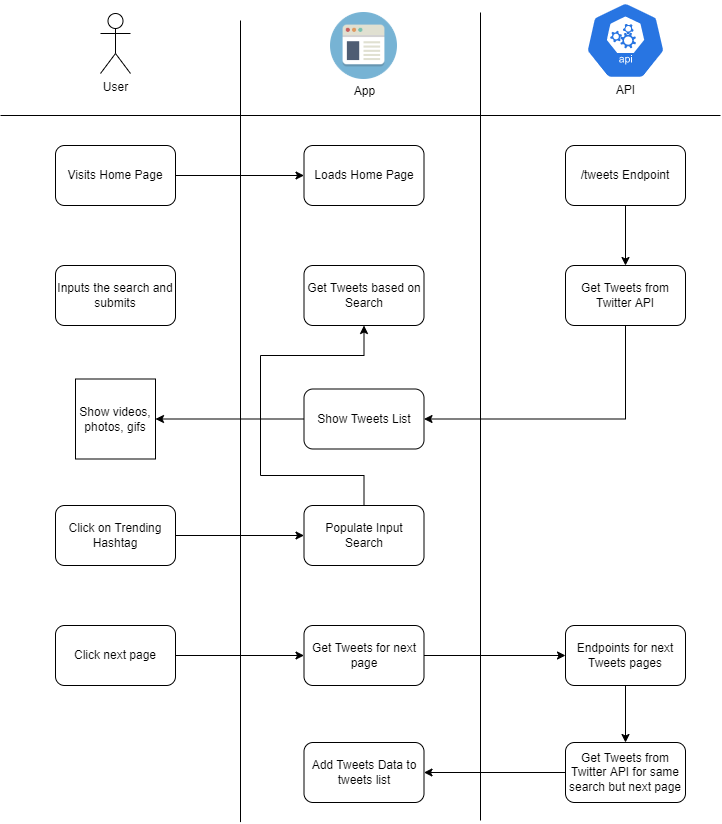

The diagram above was exported from draw.io. Its source (the exported page's mxGraphModel, read from the mxfile embedded in the PNG):
<mxGraphModel dx="1278" dy="620" grid="1" gridSize="10" guides="1" tooltips="1" connect="1" arrows="1" fold="1" page="1" pageScale="1" pageWidth="1169" pageHeight="827" math="0" shadow="0">
  <root>
    <mxCell id="0" />
    <mxCell id="1" parent="0" />
    <mxCell id="Dx9OPzbT8N__8EC0UlpN-48" value="" style="group" vertex="1" connectable="0" parent="1">
      <mxGeometry x="225" width="720" height="821.5999755859375" as="geometry" />
    </mxCell>
    <mxCell id="Dx9OPzbT8N__8EC0UlpN-1" value="User" style="shape=umlActor;verticalLabelPosition=bottom;verticalAlign=top;html=1;outlineConnect=0;" vertex="1" parent="Dx9OPzbT8N__8EC0UlpN-48">
      <mxGeometry x="100" y="13" width="30" height="60" as="geometry" />
    </mxCell>
    <mxCell id="Dx9OPzbT8N__8EC0UlpN-7" value="" style="group" vertex="1" connectable="0" parent="Dx9OPzbT8N__8EC0UlpN-48">
      <mxGeometry x="330" y="12" width="67" height="89" as="geometry" />
    </mxCell>
    <mxCell id="Dx9OPzbT8N__8EC0UlpN-2" value="" style="shape=image;html=1;verticalAlign=top;verticalLabelPosition=bottom;labelBackgroundColor=#ffffff;imageAspect=0;aspect=fixed;image=https://cdn2.iconfinder.com/data/icons/circle-icons-1/64/browser-128.png" vertex="1" parent="Dx9OPzbT8N__8EC0UlpN-7">
      <mxGeometry width="67" height="67" as="geometry" />
    </mxCell>
    <mxCell id="Dx9OPzbT8N__8EC0UlpN-3" value="App" style="text;html=1;align=center;verticalAlign=middle;resizable=0;points=[];autosize=1;strokeColor=none;" vertex="1" parent="Dx9OPzbT8N__8EC0UlpN-7">
      <mxGeometry x="13.5" y="69" width="40" height="20" as="geometry" />
    </mxCell>
    <mxCell id="Dx9OPzbT8N__8EC0UlpN-9" value="" style="group" vertex="1" connectable="0" parent="Dx9OPzbT8N__8EC0UlpN-48">
      <mxGeometry x="585" width="80" height="100" as="geometry" />
    </mxCell>
    <mxCell id="Dx9OPzbT8N__8EC0UlpN-6" value="" style="html=1;dashed=0;whitespace=wrap;fillColor=#2875E2;strokeColor=#ffffff;points=[[0.005,0.63,0],[0.1,0.2,0],[0.9,0.2,0],[0.5,0,0],[0.995,0.63,0],[0.72,0.99,0],[0.5,1,0],[0.28,0.99,0]];shape=mxgraph.kubernetes.icon;prIcon=api" vertex="1" parent="Dx9OPzbT8N__8EC0UlpN-9">
      <mxGeometry width="80" height="80" as="geometry" />
    </mxCell>
    <mxCell id="Dx9OPzbT8N__8EC0UlpN-8" value="API" style="text;html=1;align=center;verticalAlign=middle;resizable=0;points=[];autosize=1;strokeColor=none;" vertex="1" parent="Dx9OPzbT8N__8EC0UlpN-9">
      <mxGeometry x="25" y="80" width="30" height="20" as="geometry" />
    </mxCell>
    <mxCell id="Dx9OPzbT8N__8EC0UlpN-11" value="" style="endArrow=none;html=1;" edge="1" parent="Dx9OPzbT8N__8EC0UlpN-48">
      <mxGeometry width="50" height="50" as="geometry">
        <mxPoint x="240" y="821.5999755859375" as="sourcePoint" />
        <mxPoint x="240" y="20" as="targetPoint" />
      </mxGeometry>
    </mxCell>
    <mxCell id="Dx9OPzbT8N__8EC0UlpN-12" value="" style="endArrow=none;html=1;" edge="1" parent="Dx9OPzbT8N__8EC0UlpN-48">
      <mxGeometry width="50" height="50" as="geometry">
        <mxPoint x="480" y="820" as="sourcePoint" />
        <mxPoint x="480" y="12" as="targetPoint" />
      </mxGeometry>
    </mxCell>
    <mxCell id="Dx9OPzbT8N__8EC0UlpN-13" value="" style="endArrow=none;html=1;" edge="1" parent="Dx9OPzbT8N__8EC0UlpN-48">
      <mxGeometry width="50" height="50" as="geometry">
        <mxPoint y="115" as="sourcePoint" />
        <mxPoint x="720" y="115" as="targetPoint" />
      </mxGeometry>
    </mxCell>
    <mxCell id="Dx9OPzbT8N__8EC0UlpN-15" value="Visits Home Page" style="rounded=1;whiteSpace=wrap;html=1;" vertex="1" parent="Dx9OPzbT8N__8EC0UlpN-48">
      <mxGeometry x="55" y="145" width="120" height="60" as="geometry" />
    </mxCell>
    <mxCell id="Dx9OPzbT8N__8EC0UlpN-17" value="Inputs the search and submits" style="rounded=1;whiteSpace=wrap;html=1;" vertex="1" parent="Dx9OPzbT8N__8EC0UlpN-48">
      <mxGeometry x="55" y="265" width="120" height="60" as="geometry" />
    </mxCell>
    <mxCell id="Dx9OPzbT8N__8EC0UlpN-18" value="Loads Home Page" style="rounded=1;whiteSpace=wrap;html=1;" vertex="1" parent="Dx9OPzbT8N__8EC0UlpN-48">
      <mxGeometry x="303.5" y="145" width="120" height="60" as="geometry" />
    </mxCell>
    <mxCell id="Dx9OPzbT8N__8EC0UlpN-19" style="edgeStyle=orthogonalEdgeStyle;rounded=0;orthogonalLoop=1;jettySize=auto;html=1;entryX=0;entryY=0.5;entryDx=0;entryDy=0;" edge="1" parent="Dx9OPzbT8N__8EC0UlpN-48" source="Dx9OPzbT8N__8EC0UlpN-15" target="Dx9OPzbT8N__8EC0UlpN-18">
      <mxGeometry as="geometry" />
    </mxCell>
    <mxCell id="Dx9OPzbT8N__8EC0UlpN-21" value="Get Tweets based on Search" style="rounded=1;whiteSpace=wrap;html=1;" vertex="1" parent="Dx9OPzbT8N__8EC0UlpN-48">
      <mxGeometry x="303.5" y="265" width="120" height="60" as="geometry" />
    </mxCell>
    <mxCell id="Dx9OPzbT8N__8EC0UlpN-22" value="/tweets Endpoint" style="rounded=1;whiteSpace=wrap;html=1;" vertex="1" parent="Dx9OPzbT8N__8EC0UlpN-48">
      <mxGeometry x="565" y="145" width="120" height="60" as="geometry" />
    </mxCell>
    <mxCell id="Dx9OPzbT8N__8EC0UlpN-23" value="Get Tweets from Twitter API" style="rounded=1;whiteSpace=wrap;html=1;" vertex="1" parent="Dx9OPzbT8N__8EC0UlpN-48">
      <mxGeometry x="565" y="265" width="120" height="60" as="geometry" />
    </mxCell>
    <mxCell id="Dx9OPzbT8N__8EC0UlpN-24" style="edgeStyle=orthogonalEdgeStyle;rounded=0;orthogonalLoop=1;jettySize=auto;html=1;exitX=0.5;exitY=1;exitDx=0;exitDy=0;" edge="1" parent="Dx9OPzbT8N__8EC0UlpN-48" source="Dx9OPzbT8N__8EC0UlpN-22" target="Dx9OPzbT8N__8EC0UlpN-23">
      <mxGeometry as="geometry" />
    </mxCell>
    <mxCell id="Dx9OPzbT8N__8EC0UlpN-25" value="Show Tweets List" style="rounded=1;whiteSpace=wrap;html=1;" vertex="1" parent="Dx9OPzbT8N__8EC0UlpN-48">
      <mxGeometry x="303.5" y="388.5" width="120" height="60" as="geometry" />
    </mxCell>
    <mxCell id="Dx9OPzbT8N__8EC0UlpN-26" style="edgeStyle=orthogonalEdgeStyle;rounded=0;orthogonalLoop=1;jettySize=auto;html=1;exitX=0.5;exitY=1;exitDx=0;exitDy=0;entryX=1;entryY=0.5;entryDx=0;entryDy=0;" edge="1" parent="Dx9OPzbT8N__8EC0UlpN-48" source="Dx9OPzbT8N__8EC0UlpN-23" target="Dx9OPzbT8N__8EC0UlpN-25">
      <mxGeometry as="geometry" />
    </mxCell>
    <mxCell id="Dx9OPzbT8N__8EC0UlpN-28" value="Show videos, photos, gifs" style="whiteSpace=wrap;html=1;aspect=fixed;" vertex="1" parent="Dx9OPzbT8N__8EC0UlpN-48">
      <mxGeometry x="75" y="378.5" width="80" height="80" as="geometry" />
    </mxCell>
    <mxCell id="Dx9OPzbT8N__8EC0UlpN-29" style="edgeStyle=orthogonalEdgeStyle;rounded=0;orthogonalLoop=1;jettySize=auto;html=1;exitX=0;exitY=0.5;exitDx=0;exitDy=0;entryX=1;entryY=0.5;entryDx=0;entryDy=0;" edge="1" parent="Dx9OPzbT8N__8EC0UlpN-48" source="Dx9OPzbT8N__8EC0UlpN-25" target="Dx9OPzbT8N__8EC0UlpN-28">
      <mxGeometry as="geometry" />
    </mxCell>
    <mxCell id="Dx9OPzbT8N__8EC0UlpN-33" style="edgeStyle=orthogonalEdgeStyle;rounded=0;orthogonalLoop=1;jettySize=auto;html=1;exitX=0.5;exitY=0;exitDx=0;exitDy=0;entryX=0.5;entryY=1;entryDx=0;entryDy=0;" edge="1" parent="Dx9OPzbT8N__8EC0UlpN-48" source="Dx9OPzbT8N__8EC0UlpN-30" target="Dx9OPzbT8N__8EC0UlpN-21">
      <mxGeometry as="geometry">
        <Array as="points">
          <mxPoint x="363" y="475" />
          <mxPoint x="260" y="475" />
          <mxPoint x="260" y="355" />
          <mxPoint x="363" y="355" />
        </Array>
      </mxGeometry>
    </mxCell>
    <mxCell id="Dx9OPzbT8N__8EC0UlpN-30" value="Populate Input Search" style="rounded=1;whiteSpace=wrap;html=1;" vertex="1" parent="Dx9OPzbT8N__8EC0UlpN-48">
      <mxGeometry x="303.5" y="505" width="120" height="60" as="geometry" />
    </mxCell>
    <mxCell id="Dx9OPzbT8N__8EC0UlpN-32" style="edgeStyle=orthogonalEdgeStyle;rounded=0;orthogonalLoop=1;jettySize=auto;html=1;exitX=1;exitY=0.5;exitDx=0;exitDy=0;entryX=0;entryY=0.5;entryDx=0;entryDy=0;" edge="1" parent="Dx9OPzbT8N__8EC0UlpN-48" source="Dx9OPzbT8N__8EC0UlpN-31" target="Dx9OPzbT8N__8EC0UlpN-30">
      <mxGeometry as="geometry" />
    </mxCell>
    <mxCell id="Dx9OPzbT8N__8EC0UlpN-31" value="Click on Trending Hashtag" style="rounded=1;whiteSpace=wrap;html=1;" vertex="1" parent="Dx9OPzbT8N__8EC0UlpN-48">
      <mxGeometry x="55" y="505" width="120" height="60" as="geometry" />
    </mxCell>
    <mxCell id="Dx9OPzbT8N__8EC0UlpN-36" value="Endpoints for next Tweets pages" style="rounded=1;whiteSpace=wrap;html=1;" vertex="1" parent="Dx9OPzbT8N__8EC0UlpN-48">
      <mxGeometry x="565" y="625" width="120" height="60" as="geometry" />
    </mxCell>
    <mxCell id="Dx9OPzbT8N__8EC0UlpN-38" value="Click next page" style="rounded=1;whiteSpace=wrap;html=1;" vertex="1" parent="Dx9OPzbT8N__8EC0UlpN-48">
      <mxGeometry x="55" y="625" width="120" height="60" as="geometry" />
    </mxCell>
    <mxCell id="Dx9OPzbT8N__8EC0UlpN-41" style="edgeStyle=orthogonalEdgeStyle;rounded=0;orthogonalLoop=1;jettySize=auto;html=1;exitX=1;exitY=0.5;exitDx=0;exitDy=0;entryX=0;entryY=0.5;entryDx=0;entryDy=0;" edge="1" parent="Dx9OPzbT8N__8EC0UlpN-48" source="Dx9OPzbT8N__8EC0UlpN-39" target="Dx9OPzbT8N__8EC0UlpN-36">
      <mxGeometry as="geometry" />
    </mxCell>
    <mxCell id="Dx9OPzbT8N__8EC0UlpN-39" value="Get Tweets for next page" style="rounded=1;whiteSpace=wrap;html=1;" vertex="1" parent="Dx9OPzbT8N__8EC0UlpN-48">
      <mxGeometry x="303.5" y="625" width="120" height="60" as="geometry" />
    </mxCell>
    <mxCell id="Dx9OPzbT8N__8EC0UlpN-40" style="edgeStyle=orthogonalEdgeStyle;rounded=0;orthogonalLoop=1;jettySize=auto;html=1;exitX=1;exitY=0.5;exitDx=0;exitDy=0;entryX=0;entryY=0.5;entryDx=0;entryDy=0;" edge="1" parent="Dx9OPzbT8N__8EC0UlpN-48" source="Dx9OPzbT8N__8EC0UlpN-38" target="Dx9OPzbT8N__8EC0UlpN-39">
      <mxGeometry as="geometry" />
    </mxCell>
    <mxCell id="Dx9OPzbT8N__8EC0UlpN-42" value="Get Tweets from Twitter API for same search but next page" style="rounded=1;whiteSpace=wrap;html=1;" vertex="1" parent="Dx9OPzbT8N__8EC0UlpN-48">
      <mxGeometry x="565" y="742" width="120" height="60" as="geometry" />
    </mxCell>
    <mxCell id="Dx9OPzbT8N__8EC0UlpN-44" style="edgeStyle=orthogonalEdgeStyle;rounded=0;orthogonalLoop=1;jettySize=auto;html=1;exitX=0.5;exitY=1;exitDx=0;exitDy=0;entryX=0.5;entryY=0;entryDx=0;entryDy=0;" edge="1" parent="Dx9OPzbT8N__8EC0UlpN-48" source="Dx9OPzbT8N__8EC0UlpN-36" target="Dx9OPzbT8N__8EC0UlpN-42">
      <mxGeometry as="geometry" />
    </mxCell>
    <mxCell id="Dx9OPzbT8N__8EC0UlpN-43" value="Add Tweets Data to tweets list" style="rounded=1;whiteSpace=wrap;html=1;" vertex="1" parent="Dx9OPzbT8N__8EC0UlpN-48">
      <mxGeometry x="303.5" y="742" width="120" height="60" as="geometry" />
    </mxCell>
    <mxCell id="Dx9OPzbT8N__8EC0UlpN-45" style="edgeStyle=orthogonalEdgeStyle;rounded=0;orthogonalLoop=1;jettySize=auto;html=1;exitX=0;exitY=0.5;exitDx=0;exitDy=0;entryX=1;entryY=0.5;entryDx=0;entryDy=0;" edge="1" parent="Dx9OPzbT8N__8EC0UlpN-48" source="Dx9OPzbT8N__8EC0UlpN-42" target="Dx9OPzbT8N__8EC0UlpN-43">
      <mxGeometry as="geometry" />
    </mxCell>
  </root>
</mxGraphModel>